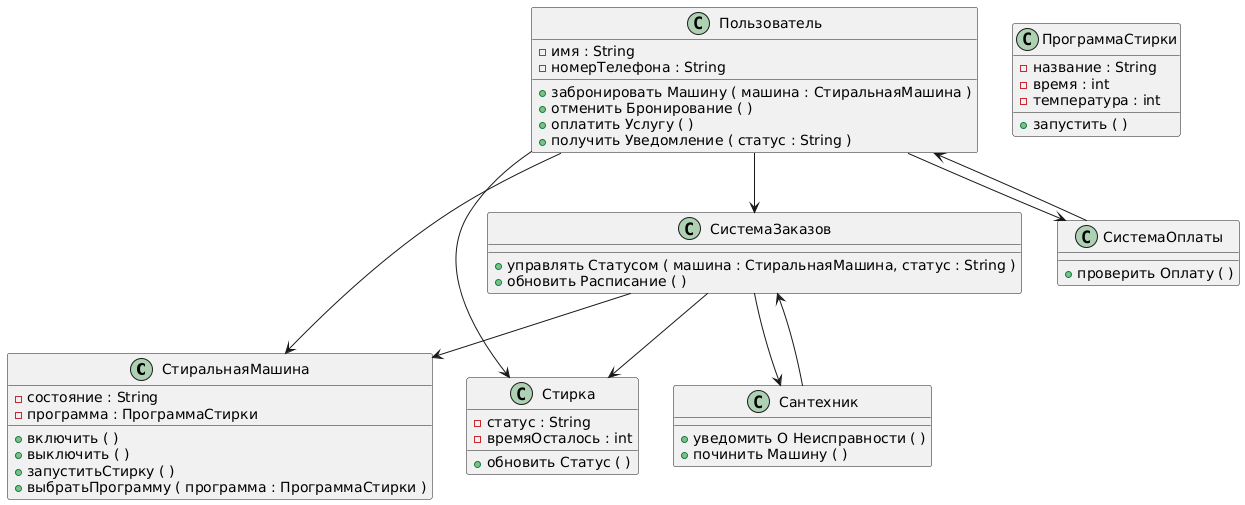

The diagram above was rendered by PlantUML. Its source (embedded in the PNG):
@startuml
class СтиральнаяМашина {
  - состояние : String
  - программа : ПрограммаСтирки
  + включить ( )
  + выключить ( )
  + запуститьСтирку ( )
  + выбратьПрограмму ( программа : ПрограммаСтирки )
}

class Пользователь {
  - имя : String
  - номерТелефона : String
  + забронировать Машину ( машина : СтиральнаяМашина )
  + отменить Бронирование ( )
  + оплатить Услугу ( )
  + получить Уведомление ( статус : String )
}

class ПрограммаСтирки {
  - название : String
  - время : int
  - температура : int
  + запустить ( )
}

class Стирка {
  - статус : String
  - времяОсталось : int
  + обновить Статус ( )
}

class СистемаОплаты {
  + проверить Оплату ( )
}

class СистемаЗаказов {
  + управлять Статусом ( машина : СтиральнаяМашина, статус : String )
  + обновить Расписание ( )
}

class Сантехник {
  + уведомить О Неисправности ( )
  + починить Машину ( )
}

Пользователь --> СистемаОплаты 
Пользователь --> СтиральнаяМашина 
Пользователь --> СистемаЗаказов 
Пользователь --> Стирка 
СистемаОплаты --> Пользователь 
СистемаЗаказов --> СтиральнаяМашина 
СистемаЗаказов --> Стирка 
СистемаЗаказов --> Сантехник 
Сантехник --> СистемаЗаказов
@enduml